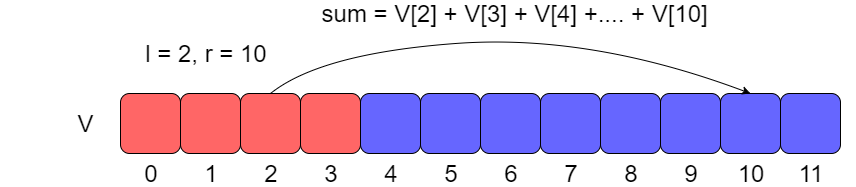

The diagram above was exported from draw.io. Its source (the exported page's mxGraphModel, read from the mxfile embedded in the PNG):
<mxGraphModel dx="1648" dy="576" grid="1" gridSize="10" guides="1" tooltips="1" connect="1" arrows="1" fold="1" page="1" pageScale="1" pageWidth="827" pageHeight="1169" math="0" shadow="0">
  <root>
    <mxCell id="0" />
    <mxCell id="1" parent="0" />
    <mxCell id="74D264oR9r17QjXAekHl-1" value="" style="rounded=1;whiteSpace=wrap;html=1;fillColor=#FF6666;" vertex="1" parent="1">
      <mxGeometry x="120" y="180" width="60" height="60" as="geometry" />
    </mxCell>
    <mxCell id="74D264oR9r17QjXAekHl-2" value="" style="rounded=1;whiteSpace=wrap;html=1;fillColor=#FF6666;" vertex="1" parent="1">
      <mxGeometry x="180" y="180" width="60" height="60" as="geometry" />
    </mxCell>
    <mxCell id="74D264oR9r17QjXAekHl-3" value="" style="rounded=1;whiteSpace=wrap;html=1;fillColor=#FF6666;" vertex="1" parent="1">
      <mxGeometry x="240" y="180" width="60" height="60" as="geometry" />
    </mxCell>
    <mxCell id="74D264oR9r17QjXAekHl-4" value="" style="rounded=1;whiteSpace=wrap;html=1;fillColor=#FF6666;" vertex="1" parent="1">
      <mxGeometry x="300" y="180" width="60" height="60" as="geometry" />
    </mxCell>
    <mxCell id="74D264oR9r17QjXAekHl-5" value="" style="rounded=1;whiteSpace=wrap;html=1;fillColor=#6666FF;" vertex="1" parent="1">
      <mxGeometry x="360" y="180" width="60" height="60" as="geometry" />
    </mxCell>
    <mxCell id="74D264oR9r17QjXAekHl-6" value="" style="rounded=1;whiteSpace=wrap;html=1;fillColor=#6666FF;" vertex="1" parent="1">
      <mxGeometry x="420" y="180" width="60" height="60" as="geometry" />
    </mxCell>
    <mxCell id="74D264oR9r17QjXAekHl-7" value="" style="rounded=1;whiteSpace=wrap;html=1;fillColor=#6666FF;" vertex="1" parent="1">
      <mxGeometry x="480" y="180" width="60" height="60" as="geometry" />
    </mxCell>
    <mxCell id="74D264oR9r17QjXAekHl-8" value="" style="rounded=1;whiteSpace=wrap;html=1;fillColor=#6666FF;" vertex="1" parent="1">
      <mxGeometry x="540" y="180" width="60" height="60" as="geometry" />
    </mxCell>
    <mxCell id="74D264oR9r17QjXAekHl-9" value="" style="rounded=1;whiteSpace=wrap;html=1;fillColor=#6666FF;" vertex="1" parent="1">
      <mxGeometry x="600" y="180" width="60" height="60" as="geometry" />
    </mxCell>
    <mxCell id="74D264oR9r17QjXAekHl-10" value="" style="rounded=1;whiteSpace=wrap;html=1;fillColor=#6666FF;" vertex="1" parent="1">
      <mxGeometry x="660" y="180" width="60" height="60" as="geometry" />
    </mxCell>
    <mxCell id="74D264oR9r17QjXAekHl-11" value="" style="rounded=1;whiteSpace=wrap;html=1;fillColor=#6666FF;" vertex="1" parent="1">
      <mxGeometry x="720" y="180" width="60" height="60" as="geometry" />
    </mxCell>
    <mxCell id="74D264oR9r17QjXAekHl-12" value="" style="rounded=1;whiteSpace=wrap;html=1;fillColor=#6666FF;" vertex="1" parent="1">
      <mxGeometry x="780" y="180" width="60" height="60" as="geometry" />
    </mxCell>
    <mxCell id="74D264oR9r17QjXAekHl-23" value="&lt;span style=&quot;font-size: 24px&quot;&gt;l = 2, r = 10&lt;/span&gt;" style="text;html=1;strokeColor=none;fillColor=none;align=center;verticalAlign=middle;whiteSpace=wrap;rounded=0;" vertex="1" parent="1">
      <mxGeometry x="120" y="130" width="170" height="20" as="geometry" />
    </mxCell>
    <mxCell id="74D264oR9r17QjXAekHl-25" value="" style="curved=1;endArrow=classic;html=1;exitX=0.5;exitY=0;exitDx=0;exitDy=0;entryX=0.5;entryY=0;entryDx=0;entryDy=0;" edge="1" parent="1" source="74D264oR9r17QjXAekHl-3" target="74D264oR9r17QjXAekHl-11">
      <mxGeometry width="50" height="50" relative="1" as="geometry">
        <mxPoint x="350" y="120" as="sourcePoint" />
        <mxPoint x="400" y="70" as="targetPoint" />
        <Array as="points">
          <mxPoint x="320" y="140" />
          <mxPoint x="590" y="120" />
        </Array>
      </mxGeometry>
    </mxCell>
    <mxCell id="74D264oR9r17QjXAekHl-26" value="&lt;span style=&quot;font-size: 24px&quot;&gt;0&lt;/span&gt;" style="text;html=1;strokeColor=none;fillColor=#FFFFFF;align=center;verticalAlign=middle;whiteSpace=wrap;rounded=0;" vertex="1" parent="1">
      <mxGeometry x="120" y="250" width="60" height="20" as="geometry" />
    </mxCell>
    <mxCell id="74D264oR9r17QjXAekHl-27" value="&lt;span style=&quot;font-size: 24px&quot;&gt;1&lt;/span&gt;" style="text;html=1;strokeColor=none;fillColor=#FFFFFF;align=center;verticalAlign=middle;whiteSpace=wrap;rounded=0;" vertex="1" parent="1">
      <mxGeometry x="180" y="250" width="60" height="20" as="geometry" />
    </mxCell>
    <mxCell id="74D264oR9r17QjXAekHl-28" value="&lt;span style=&quot;font-size: 24px&quot;&gt;2&lt;/span&gt;" style="text;html=1;strokeColor=none;fillColor=#FFFFFF;align=center;verticalAlign=middle;whiteSpace=wrap;rounded=0;" vertex="1" parent="1">
      <mxGeometry x="240" y="250" width="60" height="20" as="geometry" />
    </mxCell>
    <mxCell id="74D264oR9r17QjXAekHl-29" value="&lt;span style=&quot;font-size: 24px&quot;&gt;3&lt;/span&gt;" style="text;html=1;strokeColor=none;fillColor=#FFFFFF;align=center;verticalAlign=middle;whiteSpace=wrap;rounded=0;" vertex="1" parent="1">
      <mxGeometry x="300" y="250" width="60" height="20" as="geometry" />
    </mxCell>
    <mxCell id="74D264oR9r17QjXAekHl-31" value="&lt;span style=&quot;font-size: 24px&quot;&gt;4&lt;/span&gt;" style="text;html=1;strokeColor=none;fillColor=none;align=center;verticalAlign=middle;whiteSpace=wrap;rounded=0;" vertex="1" parent="1">
      <mxGeometry x="360" y="250" width="60" height="20" as="geometry" />
    </mxCell>
    <mxCell id="74D264oR9r17QjXAekHl-32" value="&lt;span style=&quot;font-size: 24px&quot;&gt;5&lt;/span&gt;" style="text;html=1;strokeColor=none;fillColor=none;align=center;verticalAlign=middle;whiteSpace=wrap;rounded=0;" vertex="1" parent="1">
      <mxGeometry x="420" y="250" width="60" height="20" as="geometry" />
    </mxCell>
    <mxCell id="74D264oR9r17QjXAekHl-33" value="&lt;span style=&quot;font-size: 24px&quot;&gt;6&lt;/span&gt;" style="text;html=1;strokeColor=none;fillColor=#FFFFFF;align=center;verticalAlign=middle;whiteSpace=wrap;rounded=0;" vertex="1" parent="1">
      <mxGeometry x="480" y="250" width="60" height="20" as="geometry" />
    </mxCell>
    <mxCell id="74D264oR9r17QjXAekHl-34" value="&lt;span style=&quot;font-size: 24px&quot;&gt;7&lt;/span&gt;" style="text;html=1;strokeColor=none;fillColor=#FFFFFF;align=center;verticalAlign=middle;whiteSpace=wrap;rounded=0;" vertex="1" parent="1">
      <mxGeometry x="540" y="250" width="60" height="20" as="geometry" />
    </mxCell>
    <mxCell id="74D264oR9r17QjXAekHl-35" value="&lt;span style=&quot;font-size: 24px&quot;&gt;8&lt;/span&gt;" style="text;html=1;strokeColor=none;fillColor=#FFFFFF;align=center;verticalAlign=middle;whiteSpace=wrap;rounded=0;" vertex="1" parent="1">
      <mxGeometry x="600" y="250" width="60" height="20" as="geometry" />
    </mxCell>
    <mxCell id="74D264oR9r17QjXAekHl-36" value="&lt;span style=&quot;font-size: 24px&quot;&gt;9&lt;/span&gt;" style="text;html=1;strokeColor=none;fillColor=#FFFFFF;align=center;verticalAlign=middle;whiteSpace=wrap;rounded=0;" vertex="1" parent="1">
      <mxGeometry x="660" y="250" width="60" height="20" as="geometry" />
    </mxCell>
    <mxCell id="74D264oR9r17QjXAekHl-37" value="&lt;span style=&quot;font-size: 24px&quot;&gt;10&lt;/span&gt;" style="text;html=1;strokeColor=none;fillColor=#FFFFFF;align=center;verticalAlign=middle;whiteSpace=wrap;rounded=0;" vertex="1" parent="1">
      <mxGeometry x="720" y="250" width="60" height="20" as="geometry" />
    </mxCell>
    <mxCell id="74D264oR9r17QjXAekHl-38" value="&lt;span style=&quot;font-size: 24px&quot;&gt;11&lt;/span&gt;" style="text;html=1;strokeColor=none;fillColor=#FFFFFF;align=center;verticalAlign=middle;whiteSpace=wrap;rounded=0;" vertex="1" parent="1">
      <mxGeometry x="780" y="250" width="60" height="20" as="geometry" />
    </mxCell>
    <mxCell id="74D264oR9r17QjXAekHl-39" value="&lt;span style=&quot;font-size: 24px&quot;&gt;sum = V[2] + V[3] + V[4] +.... + V[10]&amp;nbsp;&lt;/span&gt;" style="text;html=1;strokeColor=none;fillColor=none;align=center;verticalAlign=middle;whiteSpace=wrap;rounded=0;" vertex="1" parent="1">
      <mxGeometry x="180" y="90" width="675" height="20" as="geometry" />
    </mxCell>
    <mxCell id="74D264oR9r17QjXAekHl-40" value="&lt;span style=&quot;font-size: 24px&quot;&gt;V&lt;/span&gt;" style="text;html=1;strokeColor=none;fillColor=none;align=center;verticalAlign=middle;whiteSpace=wrap;rounded=0;" vertex="1" parent="1">
      <mxGeometry y="200" width="170" height="20" as="geometry" />
    </mxCell>
  </root>
</mxGraphModel>